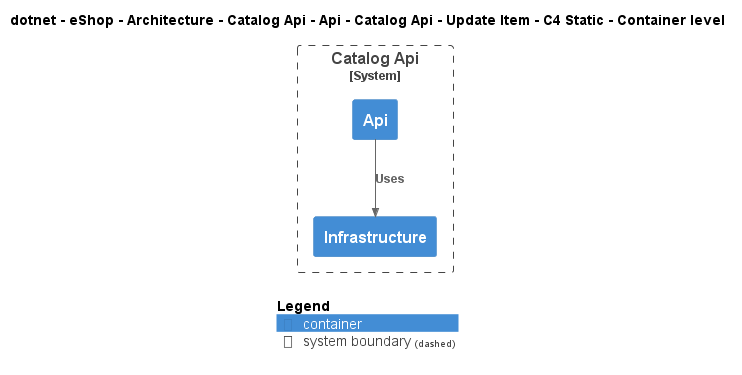

The diagram above was rendered by PlantUML. Its source (embedded in the PNG):
@startuml
!include ..\..\..\..\..\..\..\..\..\..\..\.c4s\C4_Container.puml

AddElementTag("c4interflow:lifecycle:new", $bgColor=green, $fontColor=#ffffff, $borderColor=green, $shadowing="False")
AddElementTag("c4interflow:lifecycle:changed", $bgColor=orange, $fontColor=#ffffff, $borderColor=orange, $shadowing="False")
AddElementTag("c4interflow:lifecycle:removed", $bgColor=red, $fontColor=#ffffff, $borderColor=red, $shadowing="False")

AddRelTag("c4interflow:lifecycle:new", $textColor=green, $lineColor=green)
AddRelTag("c4interflow:lifecycle:changed", $textColor=orange, $lineColor=orange)
AddRelTag("c4interflow:lifecycle:removed", $textColor=red, $lineColor=red)

SHOW_PERSON_PORTRAIT()
LAYOUT_TOP_DOWN()

skinparam linetype polyline

title dotnet - eShop - Architecture - Catalog Api - Api - Catalog Api - Update Item - C4 Static - Container level


System_Boundary(dotnet.eShop.Architecture.SoftwareSystems.CatalogApi, "Catalog Api") {
    Container(dotnet.eShop.Architecture.SoftwareSystems.CatalogApi.Containers.Api, "Api", "", "")
    Container(dotnet.eShop.Architecture.SoftwareSystems.CatalogApi.Containers.Infrastructure, "Infrastructure", "", "")
}

Rel(dotnet.eShop.Architecture.SoftwareSystems.CatalogApi.Containers.Api, dotnet.eShop.Architecture.SoftwareSystems.CatalogApi.Containers.Infrastructure, "Uses")


SHOW_LEGEND()
@enduml